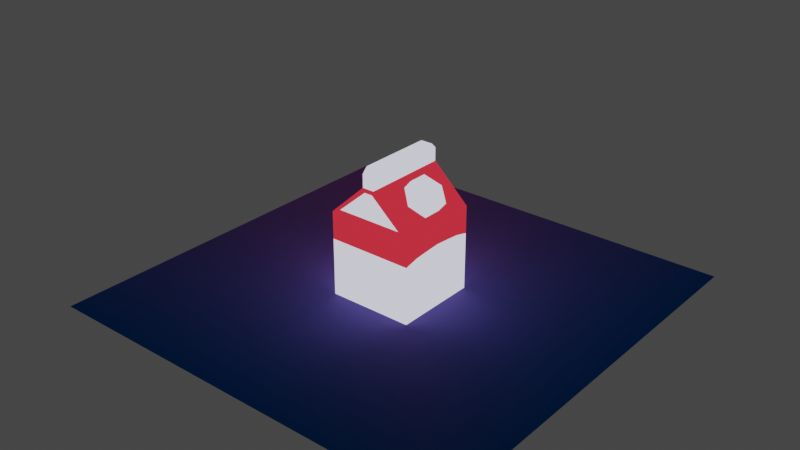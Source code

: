 # Source: whipping_cream.blend  (saved by Blender 2.92.15; exported with 4.5.12 LTS)
import bpy
from mathutils import Matrix  # noqa: F401  (used for matrix-valued properties, if any)

bpy.ops.wm.read_factory_settings(use_empty=True)
scene = bpy.context.scene
scene.name = 'Scene'

# ---- materials (node trees are filled in below, after node groups)
mat_defaultmaterial = bpy.data.materials.new('DefaultMaterial')
mat_defaultmaterial.use_backface_culling = True
mat_defaultmaterial.use_transparent_shadow = False
mat_material_004 = bpy.data.materials.new('Material.004')
mat_material_004.use_transparent_shadow = False
mat_material_003 = bpy.data.materials.new('Material.003')
mat_material_003.use_transparent_shadow = False

# ---- material node trees
mat_defaultmaterial.use_nodes = True; mat_defaultmaterial.node_tree.nodes.clear()
_N = mat_defaultmaterial.node_tree.nodes; _L = mat_defaultmaterial.node_tree.links
n0 = _N.new('ShaderNodeBsdfPrincipled'); n0.name = 'Principled BSDF'; n0.location = (10, 300)
n0.distribution = 'GGX'
n0.subsurface_method = 'BURLEY'
n0.inputs[1].default_value = 1.0
n0.inputs[2].default_value = 1.0
n0.inputs[3].default_value = 1.45
n0.inputs[27].default_value = (0.0, 0.0, 0.0, 1.0)
n0.inputs[28].default_value = 1.0
n1 = _N.new('ShaderNodeOutputMaterial'); n1.name = 'Material Output'; n1.location = (320, 270)
n2 = _N.new('ShaderNodeVertexColor'); n2.name = 'Vertex Color'; n2.location = (-450, -30)
n2.layer_name = 'Col'
_L.new(n0.outputs[0], n1.inputs[0])
_L.new(n2.outputs[0], n0.inputs[0])
n1.is_active_output = True
mat_material_004.use_nodes = True; mat_material_004.node_tree.nodes.clear()
_N = mat_material_004.node_tree.nodes; _L = mat_material_004.node_tree.links
n0 = _N.new('ShaderNodeOutputMaterial'); n0.name = 'Material Output'; n0.location = (300, 300)
n1 = _N.new('ShaderNodeEmission'); n1.name = 'Emission'; n1.location = (10, 300)
n1.inputs[0].default_value = (0.8167, 0.8418, 1.0, 1.0)
_L.new(n1.outputs[0], n0.inputs[0])
n0.is_active_output = True
mat_material_003.use_nodes = True; mat_material_003.node_tree.nodes.clear()
_N = mat_material_003.node_tree.nodes; _L = mat_material_003.node_tree.links
n0 = _N.new('ShaderNodeOutputMaterial'); n0.name = 'Material Output'; n0.location = (300, 300)
n1 = _N.new('ShaderNodeEmission'); n1.name = 'Emission'; n1.location = (10, 300)
n1.inputs[0].default_value = (0.6584, 0.02585, 0.04251, 1.0)
_L.new(n1.outputs[0], n0.inputs[0])
n0.is_active_output = True

# ---- world
world_world = bpy.data.worlds.new('World'); scene.world = world_world
world_world.use_nodes = True; world_world.node_tree.nodes.clear()
_N = world_world.node_tree.nodes; _L = world_world.node_tree.links
n0 = _N.new('ShaderNodeOutputWorld'); n0.name = 'World Output'; n0.location = (300, 300)
n1 = _N.new('ShaderNodeBackground'); n1.name = 'Background'; n1.location = (10, 300)
n1.inputs[0].default_value = (0.05088, 0.05088, 0.05088, 1.0)
_L.new(n1.outputs[0], n0.inputs[0])
n0.is_active_output = True
world_world.color = (0.05088, 0.05088, 0.05088)
world_world.use_sun_shadow = False
world_world.sun_shadow_jitter_overblur = 0.0

# ---- meshes
me_mesh_0 = bpy.data.meshes.new('Mesh_0')
me_mesh_0.from_pydata([(0.5, -0.1834, -0.5), (0.5, -0.1834, 0.5), (-0.5, -0.1834, 0.5), (-0.5, -0.1834, -0.5)], [], [(0, 1, 2), (3, 0, 2)])
_uv = me_mesh_0.uv_layers.new(name='UVMap')
_uv.uv.foreach_set('vector', [0.625, 0.75, 0.625, 0.5, 0.875, 0.5, 0.875, 0.75, 0.625, 0.75, 0.875, 0.5])
_ca = me_mesh_0.color_attributes.new('Col', 'BYTE_COLOR', 'CORNER')
_ca.data.foreach_set('color', [0.0, 0.2423, 0.9301, 1.0, 0.0, 0.2423, 0.9301, 1.0, 0.807, 0.2423, 0.9301, 1.0, 0.0, 0.2423, 0.9301, 1.0, 0.0, 0.2423, 0.9301, 1.0, 0.807, 0.2423, 0.9301, 1.0])
me_mesh_0.materials.append(mat_defaultmaterial)
me_mesh_0.use_remesh_fix_poles = True
me_mesh_0.use_remesh_preserve_attributes = False
me_mesh_0.use_mirror_vertex_groups = False
me_mesh_0.update()
me_mesh_0.normals_split_custom_set([tuple(v) for v in zip(*[iter([0.0, -1.0, 0.0, 0.0, -1.0, 0.0, 0.0, -1.0, 0.0, 0.0, -1.0, 0.0, 0.0, -1.0, 0.0, 0.0, -1.0, 0.0])] * 3)])
me_carton = bpy.data.meshes.new('carton')
me_carton.from_pydata([(-0.1, -0.1, 0.0), (0.1, -0.1, 0.0), (-0.1, 0.1, 0.0), (0.1, 0.1, 0.0), (-0.07821, 0.1, 0.21), (-0.07821, -0.1, 0.21), (0.07821, -0.1, 0.21), (0.07821, 0.1, 0.21), (-0.009411, 0.1, 0.27), (-0.009411, -0.1, 0.27), (0.009411, -0.1, 0.27), (0.009411, 0.1, 0.27), (-0.014, 0.08752, 0.3234), (-0.014, 0.1, 0.3109), (-0.014, -0.1, 0.3109), (-0.014, -0.08752, 0.3234), (0.014, -0.08752, 0.3234), (0.014, -0.1, 0.3109), (0.014, 0.1, 0.3109), (0.014, 0.08752, 0.3234), (-0.1, -0.1, 0.2), (0.1, -0.1, 0.2), (0.1, 0.1, 0.2), (-0.1, 0.1, 0.2), (-0.014, -0.1, 0.28), (0.014, -0.1, 0.28), (0.014, 0.1, 0.28), (-0.014, 0.1, 0.28), (0.009411, 0.07, 0.27), (-0.009411, 0.07, 0.27), (-0.009411, -0.07, 0.27), (0.009411, -0.07, 0.27), (0.05, 0.04375, 0.23), (0.02098, 0.02187, 0.2544), (0.02098, -0.02188, 0.2544), (0.05, -0.04375, 0.23), (0.07902, -0.02188, 0.2056), (0.07902, 0.02187, 0.2056), (0.04669, 0.02188, 0.285), (0.07571, 0.04375, 0.2606), (0.04669, -0.02188, 0.285), (0.07571, -0.04375, 0.2606), (0.1047, -0.02187, 0.2363), (0.1047, 0.02188, 0.2363), (-0.1, 0.1, 0.135), (0.1, -0.1, 0.135), (-0.1, -0.1, 0.135), (0.1, 0.1, 0.135), (-0.1, 0.06667, 0.2), (-0.1, 0.03333, 0.2), (-0.1, 0.0, 0.2), (-0.1, -0.03333, 0.2), (-0.1, -0.06667, 0.2), (0.1, -0.06667, 0.2), (0.1, -0.03333, 0.2), (0.1, 0.0, 0.2), (0.1, 0.03333, 0.2), (0.1, 0.06667, 0.2), (0.1, 0.06667, 0.143), (0.1, 0.03333, 0.146), (0.1, 0.0, 0.1483), (0.1, -0.03333, 0.146), (0.1, -0.06667, 0.143), (-0.1, -0.06667, 0.143), (-0.1, -0.03333, 0.146), (-0.1, 0.0, 0.1483), (-0.1, 0.03333, 0.146), (-0.1, 0.06667, 0.143)], [], [(0, 2, 3, 1), (21, 53, 54, 55, 56, 57, 22, 26, 25), (24, 25, 17, 14), (23, 48, 49, 50, 51, 52, 20, 24, 27), (4, 8, 29), (6, 10, 31), (26, 27, 13, 18), (25, 26, 18, 19, 16, 17), (15, 16, 19, 12), (14, 17, 16, 15), (18, 13, 12, 19), (27, 24, 14, 15, 12, 13), (6, 5, 20, 21), (4, 7, 22, 23), (9, 10, 25, 24), (11, 8, 27, 26), (7, 11, 26, 22), (10, 6, 21, 25), (5, 9, 24, 20), (8, 4, 23, 27), (7, 4, 29, 28), (8, 11, 28, 29), (11, 7, 28), (5, 6, 31, 30), (9, 5, 30), (10, 9, 30, 31), (46, 45, 21, 20), (47, 44, 23, 22), (63, 46, 20, 52), (58, 47, 22, 57), (38, 40, 41, 42, 43, 39), (36, 37, 43, 42), (34, 35, 41, 40), (32, 33, 38, 39), (37, 32, 39, 43), (35, 36, 42, 41), (33, 34, 40, 38), (1, 3, 47, 58, 59, 60, 61, 62, 45), (2, 0, 46, 63, 64, 65, 66, 67, 44), (3, 2, 44, 47), (0, 1, 45, 46), (45, 62, 53, 21), (62, 61, 54, 53), (61, 60, 55, 54), (60, 59, 56, 55), (59, 58, 57, 56), (44, 67, 48, 23), (67, 66, 49, 48), (66, 65, 50, 49), (65, 64, 51, 50), (64, 63, 52, 51)])
me_carton.polygons.foreach_set('material_index', [0, 1, 0, 1, 0, 0, 0, 0, 0, 0, 0, 0, 1, 1, 1, 1, 1, 1, 1, 1, 0, 0, 0, 0, 0, 0, 1, 1, 1, 1, 0, 0, 0, 0, 0, 0, 0, 0, 0, 0, 0, 1, 1, 1, 1, 1, 1, 1, 1, 1, 1])
_uv = me_carton.uv_layers.new(name='UVMap')
_uv.uv.foreach_set('vector', [0.0, 0.0, 0.0, 1.0, 1.0, 1.0, 1.0, 0.0, 1.0, 0.0, 1.0, 0.1667, 1.0, 0.3333, 1.0, 0.5, 1.0, 0.6667, 1.0, 0.8333, 1.0, 1.0, 1.0, 1.0, 1.0, 0.0, 0.0, 0.0, 1.0, 0.0, 1.0, 0.0, 0.0, 0.0, 0.0, 1.0, 0.0, 0.8333, 0.0, 0.6667, 0.0, 0.5, 0.0, 0.3333, 0.0, 0.1667, 0.0, 0.0, 0.0, 0.0, 0.0, 1.0, 0.07504, 1.0, 0.2387, 1.0, 0.2387, 1.0, 0.925, 0.0, 0.7613, 0.0, 0.7613, 0.0, 1.0, 1.0, 0.0, 1.0, 0.0, 1.0, 1.0, 1.0, 1.0, 0.0, 1.0, 1.0, 1.0, 1.0, 1.0, 0.9376, 1.0, 0.0624, 1.0, 0.0, 0.0, 0.0624, 1.0, 0.0624, 1.0, 0.9376, 0.0, 0.9376, 0.0, 0.0, 1.0, 0.0, 1.0, 0.0624, 0.0, 0.0624, 1.0, 1.0, 0.0, 1.0, 0.0, 0.9376, 1.0, 0.9376, 0.0, 1.0, 0.0, 0.0, 0.0, 0.0, 0.0, 0.0624, 0.0, 0.9376, 0.0, 1.0, 0.925, 0.0, 0.07504, 0.0, 0.0, 0.0, 1.0, 0.0, 0.07504, 1.0, 0.925, 1.0, 1.0, 1.0, 0.0, 1.0, 0.2387, 0.0, 0.7613, 0.0, 1.0, 0.0, 0.0, 0.0, 0.7613, 1.0, 0.2387, 1.0, 0.0, 1.0, 1.0, 1.0, 0.925, 1.0, 0.7613, 1.0, 1.0, 1.0, 1.0, 1.0, 0.7613, 0.0, 0.925, 0.0, 1.0, 0.0, 1.0, 0.0, 0.07504, 0.0, 0.2387, 0.0, 0.0, 0.0, 0.0, 0.0, 0.2387, 1.0, 0.07504, 1.0, 0.0, 1.0, 0.0, 1.0, 0.925, 1.0, 0.07504, 1.0, 0.2387, 1.0, 0.7613, 1.0, 0.2387, 1.0, 0.7613, 1.0, 0.7613, 1.0, 0.2387, 1.0, 0.7613, 1.0, 0.925, 1.0, 0.7613, 1.0, 0.07504, 0.0, 0.925, 0.0, 0.7613, 0.0, 0.2387, 0.0, 0.2387, 0.0, 0.07504, 0.0, 0.2387, 0.0, 0.7613, 0.0, 0.2387, 0.0, 0.2387, 0.0, 0.7613, 0.0, 0.0, 0.0, 1.0, 0.0, 1.0, 0.0, 0.0, 0.0, 1.0, 1.0, 0.0, 1.0, 0.0, 1.0, 1.0, 1.0, 0.0, 0.1667, 0.0, 0.0, 0.0, 0.0, 0.0, 0.1667, 1.0, 0.8333, 1.0, 1.0, 1.0, 1.0, 1.0, 0.8333, 0.0, 0.0, 0.0, 0.0, 0.0, 0.0, 0.0, 0.0, 0.0, 0.0, 0.0, 0.0, 0.0, 0.0, 0.0, 0.0, 0.0, 0.0, 0.0, 0.0, 0.0, 0.0, 0.0, 0.0, 0.0, 0.0, 0.0, 0.0, 0.0, 0.0, 0.0, 0.0, 0.0, 0.0, 0.0, 0.0, 0.0, 0.0, 0.0, 0.0, 0.0, 0.0, 0.0, 0.0, 0.0, 0.0, 0.0, 0.0, 0.0, 0.0, 0.0, 0.0, 0.0, 0.0, 0.0, 0.0, 0.0, 0.0, 0.0, 0.0, 1.0, 0.0, 1.0, 1.0, 1.0, 1.0, 1.0, 0.8333, 1.0, 0.6667, 1.0, 0.5, 1.0, 0.3333, 1.0, 0.1667, 1.0, 0.0, 0.0, 1.0, 0.0, 0.0, 0.0, 0.0, 0.0, 0.1667, 0.0, 0.3333, 0.0, 0.5, 0.0, 0.6667, 0.0, 0.8333, 0.0, 1.0, 1.0, 1.0, 0.0, 1.0, 0.0, 1.0, 1.0, 1.0, 0.0, 0.0, 1.0, 0.0, 1.0, 0.0, 0.0, 0.0, 1.0, 0.0, 1.0, 0.1667, 1.0, 0.1667, 1.0, 0.0, 1.0, 0.1667, 1.0, 0.3333, 1.0, 0.3333, 1.0, 0.1667, 1.0, 0.3333, 1.0, 0.5, 1.0, 0.5, 1.0, 0.3333, 1.0, 0.5, 1.0, 0.6667, 1.0, 0.6667, 1.0, 0.5, 1.0, 0.6667, 1.0, 0.8333, 1.0, 0.8333, 1.0, 0.6667, 0.0, 1.0, 0.0, 0.8333, 0.0, 0.8333, 0.0, 1.0, 0.0, 0.8333, 0.0, 0.6667, 0.0, 0.6667, 0.0, 0.8333, 0.0, 0.6667, 0.0, 0.5, 0.0, 0.5, 0.0, 0.6667, 0.0, 0.5, 0.0, 0.3333, 0.0, 0.3333, 0.0, 0.5, 0.0, 0.3333, 0.0, 0.1667, 0.0, 0.1667, 0.0, 0.3333])
me_carton.materials.append(mat_material_004)
me_carton.materials.append(mat_material_003)
me_carton.use_remesh_fix_poles = True
me_carton.use_remesh_preserve_attributes = False
me_carton.use_mirror_vertex_groups = False
me_carton.update()

# ---- objects
ob_counter_surface = bpy.data.objects.new('Counter Surface', None)
ob_submesh_0 = bpy.data.objects.new('SubMesh_0', me_mesh_0)
ob_plane = bpy.data.objects.new('Plane', me_carton)

# ---- transforms, parenting, visibility, modifiers, constraints
ob_counter_surface.location = (0.0, 0.0, 0.0)
ob_counter_surface.rotation_mode = 'QUATERNION'
ob_counter_surface.rotation_quaternion = (0.7071, -0.7071, 0.0, 0.0)
ob_counter_surface.lineart.crease_threshold = 0.0
ob_submesh_0.parent = ob_counter_surface
ob_submesh_0.location = (-9.313e-10, 0.185, -3.799e-08)
ob_submesh_0.rotation_mode = 'QUATERNION'
ob_submesh_0.rotation_quaternion = (1.0, 0.0, 0.0, 0.0)
ob_submesh_0.lineart.crease_threshold = 0.0
ob_plane.location = (0.0, 0.0, 0.0)
ob_plane.lineart.crease_threshold = 0.0

# ---- collection membership
scene.collection.objects.link(ob_counter_surface)
scene.collection.objects.link(ob_submesh_0)
scene.collection.objects.link(ob_plane)

# ---- scene / render settings (as saved in the file)
scene.frame_start = 1; scene.frame_end = 250; scene.frame_set(1)
scene.render.engine = 'BLENDER_EEVEE_NEXT'
scene.cycles.use_denoising = False
scene.cycles.samples = 128
scene.cycles.sampling_pattern = 'TABULATED_SOBOL'
scene.cycles.use_adaptive_sampling = False
scene.cycles.use_light_tree = False
scene.view_settings.view_transform = 'Filmic'
bpy.context.view_layer.update()

# ---- added for rendering (the .blend has no active camera): camera
cam_auto = bpy.data.cameras.new('AutoCamera')
cam_auto.lens = 50.0
cam_auto.sensor_width = 36.0
cam_auto.clip_end = 1000.0
ob_auto_camera = bpy.data.objects.new('AutoCamera', cam_auto)
scene.collection.objects.link(ob_auto_camera)
ob_auto_camera.location = (1.34256, -1.61107, 1.23496)
ob_auto_camera.rotation_euler = (1.09748, -7.21219e-08, 0.694738)
scene.camera = ob_auto_camera
bpy.context.view_layer.update()
